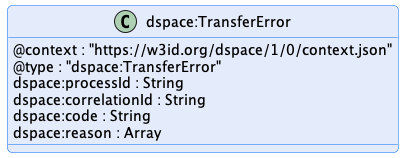

The diagram above was rendered by PlantUML. Its source (embedded in the PNG):
@startuml "transfer-error"
!pragma layout smetana

!include ../../../common/style/diagram.styles.puml

hide empty description


class "dspace:TransferError" {
    @context : "https://w3id.org/dspace/1/0/context.json"
    @type : "dspace:TransferError"
    dspace:processId : String
    dspace:correlationId : String
    dspace:code : String
    dspace:reason : Array
}

@enduml